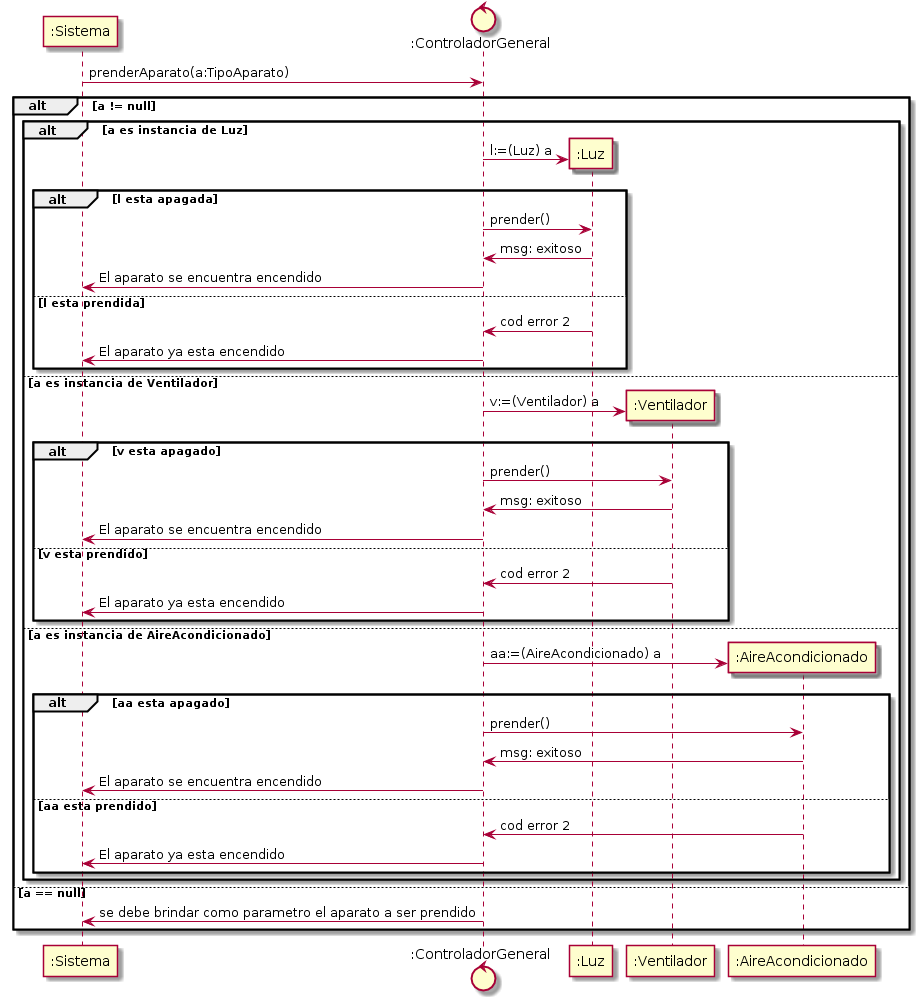

The diagram above was rendered by PlantUML. Its source (embedded in the PNG):
@startuml diagrama_secuencia_diseño_-_prenderAparato_-_v0-1.png

participant ":Sistema" as S
control ":ControladorGeneral" as CG
participant ":Luz" as L
participant ":Ventilador" as V
participant ":AireAcondicionado" as AA

S -> CG: prenderAparato(a:TipoAparato)
alt a != null
	alt a es instancia de Luz
		create L
		CG -> L: l:=(Luz) a
		alt l esta apagada
			CG -> L: prender()
			L -> CG: msg: exitoso
			CG -> S: El aparato se encuentra encendido
		else l esta prendida
			L -> CG: cod error 2
			CG -> S: El aparato ya esta encendido
		end
	else a es instancia de Ventilador
		create V
		CG -> V: v:=(Ventilador) a
		alt v esta apagado
			CG -> V: prender()
			V -> CG: msg: exitoso
			CG -> S: El aparato se encuentra encendido
		else v esta prendido
			V -> CG: cod error 2
			CG -> S: El aparato ya esta encendido
		end
	else a es instancia de AireAcondicionado
		create AA
		CG -> AA: aa:=(AireAcondicionado) a
		alt aa esta apagado
			CG -> AA: prender()
			AA -> CG: msg: exitoso
			CG -> S: El aparato se encuentra encendido
		else aa esta prendido
			AA -> CG: cod error 2
			CG -> S: El aparato ya esta encendido 
		end
	end
else a == null
	CG -> S: se debe brindar como parametro el aparato a ser prendido 
end

@enduml